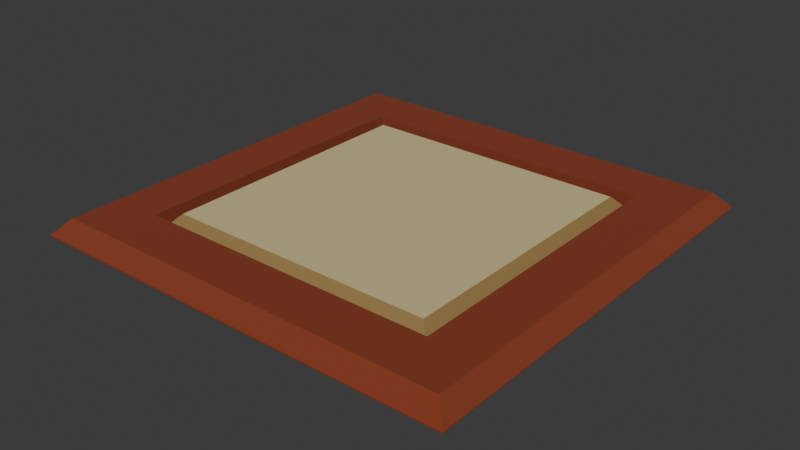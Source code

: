 # Source: PressurePlate.blend  (saved by Blender 4.5.90; exported with 4.5.12 LTS)
import bpy
from mathutils import Matrix  # noqa: F401  (used for matrix-valued properties, if any)

bpy.ops.wm.read_factory_settings(use_empty=True)
scene = bpy.context.scene
scene.name = 'Scene'

# ---- collections
col_collection = bpy.data.collections.new('Collection'); scene.collection.children.link(col_collection)

# ---- materials (node trees are filled in below, after node groups)
mat_frame = bpy.data.materials.new('Frame')
mat_frame.alpha_threshold = 0.0
mat_frame.roughness = 0.5
mat_frame.line_color = (0.0, 0.0, 0.0, 1.0)
mat_upplate = bpy.data.materials.new('UpPlate')
mat_sideplate = bpy.data.materials.new('SidePlate')

# ---- material node trees
mat_frame.use_nodes = True; mat_frame.node_tree.nodes.clear()
_N = mat_frame.node_tree.nodes; _L = mat_frame.node_tree.links
n0 = _N.new('ShaderNodeOutputMaterial'); n0.name = 'Material Output'; n0.location = (200, 100)
n1 = _N.new('ShaderNodeBsdfPrincipled'); n1.name = 'Principled BSDF'; n1.location = (-200, 100)
n1.inputs[0].default_value = (0.2307, 0.04231, 0.01444, 1.0)
n1.inputs[2].default_value = 1.0
n1.inputs[3].default_value = 1.45
_L.new(n1.outputs[0], n0.inputs[0])
n0.is_active_output = True
mat_upplate.use_nodes = True; mat_upplate.node_tree.nodes.clear()
_N = mat_upplate.node_tree.nodes; _L = mat_upplate.node_tree.links
n0 = _N.new('ShaderNodeBsdfPrincipled'); n0.name = 'Principled BSDF'; n0.location = (-200, 100)
n0.inputs[0].default_value = (0.6654, 0.5583, 0.2874, 1.0)
n1 = _N.new('ShaderNodeOutputMaterial'); n1.name = 'Material Output'; n1.location = (200, 100)
_L.new(n0.outputs[0], n1.inputs[0])
n1.is_active_output = True
mat_sideplate.use_nodes = True; mat_sideplate.node_tree.nodes.clear()
_N = mat_sideplate.node_tree.nodes; _L = mat_sideplate.node_tree.links
n0 = _N.new('ShaderNodeBsdfPrincipled'); n0.name = 'Principled BSDF'; n0.location = (-200, 100)
n0.inputs[0].default_value = (0.3095, 0.1981, 0.07227, 1.0)
n1 = _N.new('ShaderNodeOutputMaterial'); n1.name = 'Material Output'; n1.location = (200, 100)
_L.new(n0.outputs[0], n1.inputs[0])
n1.is_active_output = True

# ---- world
world_world = bpy.data.worlds.new('World'); scene.world = world_world
world_world.use_nodes = True; world_world.node_tree.nodes.clear()
_N = world_world.node_tree.nodes; _L = world_world.node_tree.links
n0 = _N.new('ShaderNodeOutputWorld'); n0.name = 'World Output'; n0.location = (200, 100)
n1 = _N.new('ShaderNodeBackground'); n1.name = 'Background'; n1.location = (-200, 100)
n1.inputs[0].default_value = (0.05088, 0.05088, 0.05088, 1.0)
_L.new(n1.outputs[0], n0.inputs[0])
n0.is_active_output = True
world_world.color = (0.05088, 0.05088, 0.05088)
world_world.sun_shadow_jitter_overblur = 0.0

# ---- meshes
me_cube = bpy.data.meshes.new('Cube')
me_cube.from_pydata([(1.0, 1.0, -1.0), (1.0, -1.0, -1.0), (-1.0, 1.0, -1.0), (-1.0, -1.0, -1.0), (0.9318, 0.9318, -0.9262), (1.0, 1.0, -0.9944), (0.9318, -0.9318, -0.9262), (1.0, -1.0, -0.9944), (-0.9318, 0.9318, -0.9262), (-1.0, 1.0, -0.9944), (-0.9318, -0.9318, -0.9262), (-1.0, -1.0, -0.9944), (0.7015, 0.7015, -0.9262), (-0.7015, 0.7015, -0.9262), (-0.7015, -0.7015, -0.9262), (0.7015, -0.7015, -0.9262), (-0.7015, 0.7015, -1.102), (0.7015, 0.7015, -1.102), (0.7015, -0.7015, -1.102), (-0.7015, -0.7015, -1.102)], [], [(6, 10, 11, 7), (4, 6, 7, 5), (10, 8, 9, 11), (8, 4, 5, 9), (2, 9, 5, 0), (0, 5, 7, 1), (1, 7, 11, 3), (3, 11, 9, 2), (4, 8, 13, 12), (8, 10, 14, 13), (10, 6, 15, 14), (6, 4, 12, 15), (12, 13, 16, 17), (13, 14, 19, 16), (15, 12, 17, 18), (14, 15, 18, 19)])
_uv = me_cube.uv_layers.new(name='UVMap')
_uv.uv.foreach_set('vector', [0.6335, 0.7415, 0.8665, 0.7415, 0.875, 0.75, 0.5029, 0.75, 0.6335, 0.5085, 0.6335, 0.7415, 0.5029, 0.75, 0.5029, 0.5, 0.8665, 0.7415, 0.8665, 0.5085, 0.875, 0.5, 0.875, 0.75, 0.8665, 0.5085, 0.6335, 0.5085, 0.5029, 0.5, 0.875, 0.5, 0.375, 0.25, 0.3939, 0.25, 0.5029, 0.5, 0.375, 0.5, 0.375, 0.5, 0.5029, 0.5, 0.5029, 0.75, 0.375, 0.75, 0.375, 0.75, 0.5029, 0.75, 0.3939, 1.0, 0.375, 1.0, 0.375, 0.0, 0.3939, 0.0, 0.3939, 0.25, 0.375, 0.25, 0.6335, 0.5085, 0.8665, 0.5085, 0.8377, 0.5373, 0.6623, 0.5373, 0.8665, 0.5085, 0.8665, 0.7415, 0.8377, 0.7127, 0.8377, 0.5373, 0.8665, 0.7415, 0.6335, 0.7415, 0.6623, 0.7127, 0.8377, 0.7127, 0.6335, 0.7415, 0.6335, 0.5085, 0.6623, 0.5373, 0.6623, 0.7127, 0.6623, 0.5373, 0.8377, 0.5373, 0.8377, 0.5373, 0.6623, 0.5373, 0.8377, 0.5373, 0.8377, 0.7127, 0.8377, 0.7127, 0.8377, 0.5373, 0.6623, 0.7127, 0.6623, 0.5373, 0.6623, 0.5373, 0.6623, 0.7127, 0.8377, 0.7127, 0.6623, 0.7127, 0.6623, 0.7127, 0.8377, 0.7127])
me_cube.materials.append(mat_frame)
me_cube.use_mirror_vertex_groups = False
me_cube.update()
me_cube_001 = bpy.data.meshes.new('Cube.001')
me_cube_001.from_pydata([(-0.7015, 0.7015, -0.07866), (-0.6228, 0.6228, 3.725e-09), (0.6228, 0.6228, 3.725e-09), (0.7015, 0.7015, -0.07866), (0.6228, -0.6228, 3.725e-09), (0.7015, -0.7015, -0.07866), (-0.7015, -0.7015, -0.07866), (-0.6228, -0.6228, 3.725e-09)], [], [(1, 2, 3, 0), (2, 4, 5, 3), (7, 1, 0, 6), (4, 7, 6, 5), (2, 1, 7, 4)])
me_cube_001.polygons.foreach_set('material_index', [2, 2, 2, 2, 1])
_uv = me_cube_001.uv_layers.new(name='UVMap')
_uv.uv.foreach_set('vector', [0.8279, 0.5471, 0.6721, 0.5471, 0.6623, 0.5373, 0.8377, 0.5373, 0.6721, 0.5471, 0.6721, 0.7029, 0.6623, 0.7127, 0.6623, 0.5373, 0.8279, 0.7029, 0.8279, 0.5471, 0.8377, 0.5373, 0.8377, 0.7127, 0.6721, 0.7029, 0.8279, 0.7029, 0.8377, 0.7127, 0.6623, 0.7127, 0.6721, 0.5471, 0.8279, 0.5471, 0.8279, 0.7029, 0.6721, 0.7029])
me_cube_001.materials.append(mat_frame)
me_cube_001.materials.append(mat_upplate)
me_cube_001.materials.append(mat_sideplate)
me_cube_001.use_mirror_vertex_groups = False
me_cube_001.update()

# ---- objects
ob_cube = bpy.data.objects.new('Cube', me_cube)
ob_cube_001 = bpy.data.objects.new('Cube.001', me_cube_001)

# ---- transforms, parenting, visibility, modifiers, constraints
ob_cube.location = (0.0, 0.0, 0.0)
ob_cube.scale = (0.9621, 0.9621, 1.0)
ob_cube.lock_rotations_4d = False
ob_cube.empty_display_type = 'ARROWS'
ob_cube.lineart.crease_threshold = 0.0
ob_cube_001.location = (0.0, 0.0, -0.9262)
ob_cube_001.scale = (0.9621, 0.9621, 1.0)
ob_cube_001.lock_rotations_4d = False
ob_cube_001.empty_display_type = 'ARROWS'
ob_cube_001.lineart.crease_threshold = 0.0

# ---- collection membership
col_collection.objects.link(ob_cube)
col_collection.objects.link(ob_cube_001)

# ---- scene / render settings (as saved in the file)
scene.frame_start = 1; scene.frame_end = 250; scene.frame_set(1)
scene.render.engine = 'BLENDER_EEVEE_NEXT'
bpy.context.view_layer.update()

# ---- added for rendering (the .blend has no active camera and no usable light): camera, sun
cam_auto = bpy.data.cameras.new('AutoCamera')
cam_auto.lens = 50.0
cam_auto.sensor_width = 36.0
cam_auto.clip_end = 1000.0
ob_auto_camera = bpy.data.objects.new('AutoCamera', cam_auto)
scene.collection.objects.link(ob_auto_camera)
ob_auto_camera.location = (2.52286, -3.02743, 1.00426)
ob_auto_camera.rotation_euler = (1.09748, -7.21219e-08, 0.694738)
scene.camera = ob_auto_camera
light_auto_sun = bpy.data.lights.new('AutoSun', 'SUN')
light_auto_sun.energy = 3.0
light_auto_sun.angle = 0.0523599
ob_auto_sun = bpy.data.objects.new('AutoSun', light_auto_sun)
scene.collection.objects.link(ob_auto_sun)
ob_auto_sun.rotation_euler = (0.872665, 0.174533, 0.523599)
bpy.context.view_layer.update()
